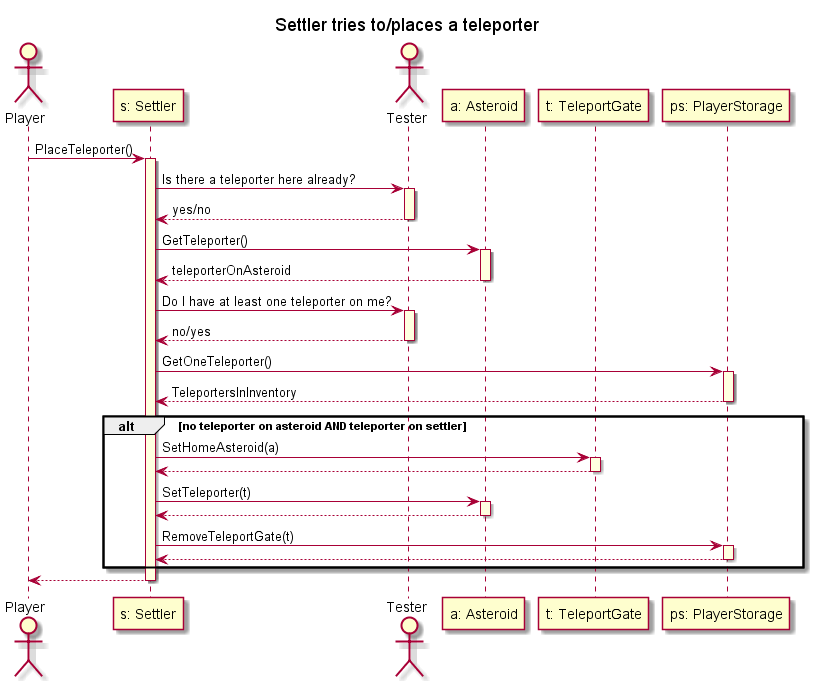

The diagram above was rendered by PlantUML. Its source (embedded in the PNG):
@startuml

skinparam SequenceLifeLineBackgroundColor LightYellow
title "Settler tries to/places a teleporter"
actor Player as player
participant "s: Settler" as settler
actor Tester as tester
participant "a: Asteroid" as asteroid
participant "t: TeleportGate" as teleport
participant "ps: PlayerStorage" as storage

player -> settler ++: PlaceTeleporter()
settler -> tester ++: Is there a teleporter here already?
tester --> settler --: yes/no
settler -> asteroid ++: GetTeleporter()
asteroid --> settler -- : teleporterOnAsteroid
settler -> tester ++: Do I have at least one teleporter on me?
tester --> settler --: no/yes
settler -> storage ++: GetOneTeleporter()
storage --> settler -- : TeleportersInInventory

alt no teleporter on asteroid AND teleporter on settler
    settler -> teleport ++: SetHomeAsteroid(a)
    teleport --> settler --
    settler -> asteroid ++: SetTeleporter(t)
    asteroid --> settler --
    settler -> storage ++: RemoveTeleportGate(t)
    storage --> settler --

end
settler --> player --

@enduml